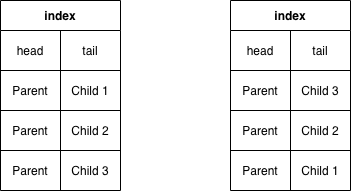

The diagram above was exported from draw.io. Its source (the exported page's mxGraphModel, read from the mxfile embedded in the PNG):
<mxGraphModel dx="946" dy="725" grid="1" gridSize="10" guides="1" tooltips="1" connect="1" arrows="1" fold="1" page="1" pageScale="1" pageWidth="827" pageHeight="1169" math="0" shadow="0">
  <root>
    <mxCell id="1yyd0RogX2-3mBmfPH2c-0" />
    <mxCell id="1yyd0RogX2-3mBmfPH2c-1" parent="1yyd0RogX2-3mBmfPH2c-0" />
    <mxCell id="ZT4FayACgjfni_rRPsn3-0" value="index" style="shape=table;html=1;whiteSpace=wrap;startSize=30;container=1;collapsible=0;childLayout=tableLayout;fontStyle=1;align=center;" vertex="1" parent="1yyd0RogX2-3mBmfPH2c-1">
      <mxGeometry x="260" y="110" width="120" height="190" as="geometry" />
    </mxCell>
    <mxCell id="ZT4FayACgjfni_rRPsn3-1" value="" style="shape=partialRectangle;html=1;whiteSpace=wrap;collapsible=0;dropTarget=0;pointerEvents=0;fillColor=none;top=0;left=0;bottom=0;right=0;points=[[0,0.5],[1,0.5]];portConstraint=eastwest;" vertex="1" parent="ZT4FayACgjfni_rRPsn3-0">
      <mxGeometry y="30" width="120" height="40" as="geometry" />
    </mxCell>
    <mxCell id="ZT4FayACgjfni_rRPsn3-3" value="head" style="shape=partialRectangle;html=1;whiteSpace=wrap;connectable=0;fillColor=none;top=0;left=0;bottom=0;right=0;overflow=hidden;" vertex="1" parent="ZT4FayACgjfni_rRPsn3-1">
      <mxGeometry width="60" height="40" as="geometry" />
    </mxCell>
    <mxCell id="ZT4FayACgjfni_rRPsn3-4" value="tail" style="shape=partialRectangle;html=1;whiteSpace=wrap;connectable=0;fillColor=none;top=0;left=0;bottom=0;right=0;overflow=hidden;" vertex="1" parent="ZT4FayACgjfni_rRPsn3-1">
      <mxGeometry x="60" width="60" height="40" as="geometry" />
    </mxCell>
    <mxCell id="ZT4FayACgjfni_rRPsn3-5" value="" style="shape=partialRectangle;html=1;whiteSpace=wrap;collapsible=0;dropTarget=0;pointerEvents=0;fillColor=none;top=0;left=0;bottom=0;right=0;points=[[0,0.5],[1,0.5]];portConstraint=eastwest;" vertex="1" parent="ZT4FayACgjfni_rRPsn3-0">
      <mxGeometry y="70" width="120" height="40" as="geometry" />
    </mxCell>
    <mxCell id="ZT4FayACgjfni_rRPsn3-7" value="Parent" style="shape=partialRectangle;html=1;whiteSpace=wrap;connectable=0;fillColor=none;top=0;left=0;bottom=0;right=0;overflow=hidden;" vertex="1" parent="ZT4FayACgjfni_rRPsn3-5">
      <mxGeometry width="60" height="40" as="geometry" />
    </mxCell>
    <mxCell id="ZT4FayACgjfni_rRPsn3-8" value="Child 1" style="shape=partialRectangle;html=1;whiteSpace=wrap;connectable=0;fillColor=none;top=0;left=0;bottom=0;right=0;overflow=hidden;" vertex="1" parent="ZT4FayACgjfni_rRPsn3-5">
      <mxGeometry x="60" width="60" height="40" as="geometry" />
    </mxCell>
    <mxCell id="ZT4FayACgjfni_rRPsn3-9" value="" style="shape=partialRectangle;html=1;whiteSpace=wrap;collapsible=0;dropTarget=0;pointerEvents=0;fillColor=none;top=0;left=0;bottom=0;right=0;points=[[0,0.5],[1,0.5]];portConstraint=eastwest;" vertex="1" parent="ZT4FayACgjfni_rRPsn3-0">
      <mxGeometry y="110" width="120" height="40" as="geometry" />
    </mxCell>
    <mxCell id="ZT4FayACgjfni_rRPsn3-11" value="Parent" style="shape=partialRectangle;html=1;whiteSpace=wrap;connectable=0;fillColor=none;top=0;left=0;bottom=0;right=0;overflow=hidden;" vertex="1" parent="ZT4FayACgjfni_rRPsn3-9">
      <mxGeometry width="60" height="40" as="geometry" />
    </mxCell>
    <mxCell id="ZT4FayACgjfni_rRPsn3-12" value="Child 2" style="shape=partialRectangle;html=1;whiteSpace=wrap;connectable=0;fillColor=none;top=0;left=0;bottom=0;right=0;overflow=hidden;" vertex="1" parent="ZT4FayACgjfni_rRPsn3-9">
      <mxGeometry x="60" width="60" height="40" as="geometry" />
    </mxCell>
    <mxCell id="ZT4FayACgjfni_rRPsn3-16" style="shape=partialRectangle;html=1;whiteSpace=wrap;collapsible=0;dropTarget=0;pointerEvents=0;fillColor=none;top=0;left=0;bottom=0;right=0;points=[[0,0.5],[1,0.5]];portConstraint=eastwest;" vertex="1" parent="ZT4FayACgjfni_rRPsn3-0">
      <mxGeometry y="150" width="120" height="40" as="geometry" />
    </mxCell>
    <mxCell id="ZT4FayACgjfni_rRPsn3-18" value="Parent" style="shape=partialRectangle;html=1;whiteSpace=wrap;connectable=0;fillColor=none;top=0;left=0;bottom=0;right=0;overflow=hidden;" vertex="1" parent="ZT4FayACgjfni_rRPsn3-16">
      <mxGeometry width="60" height="40" as="geometry" />
    </mxCell>
    <mxCell id="ZT4FayACgjfni_rRPsn3-19" value="Child 3" style="shape=partialRectangle;html=1;whiteSpace=wrap;connectable=0;fillColor=none;top=0;left=0;bottom=0;right=0;overflow=hidden;" vertex="1" parent="ZT4FayACgjfni_rRPsn3-16">
      <mxGeometry x="60" width="60" height="40" as="geometry" />
    </mxCell>
    <mxCell id="ZT4FayACgjfni_rRPsn3-21" value="index" style="shape=table;html=1;whiteSpace=wrap;startSize=30;container=1;collapsible=0;childLayout=tableLayout;fontStyle=1;align=center;" vertex="1" parent="1yyd0RogX2-3mBmfPH2c-1">
      <mxGeometry x="490" y="110" width="120" height="190" as="geometry" />
    </mxCell>
    <mxCell id="ZT4FayACgjfni_rRPsn3-22" value="" style="shape=partialRectangle;html=1;whiteSpace=wrap;collapsible=0;dropTarget=0;pointerEvents=0;fillColor=none;top=0;left=0;bottom=0;right=0;points=[[0,0.5],[1,0.5]];portConstraint=eastwest;" vertex="1" parent="ZT4FayACgjfni_rRPsn3-21">
      <mxGeometry y="30" width="120" height="40" as="geometry" />
    </mxCell>
    <mxCell id="ZT4FayACgjfni_rRPsn3-23" value="head" style="shape=partialRectangle;html=1;whiteSpace=wrap;connectable=0;fillColor=none;top=0;left=0;bottom=0;right=0;overflow=hidden;" vertex="1" parent="ZT4FayACgjfni_rRPsn3-22">
      <mxGeometry width="60" height="40" as="geometry" />
    </mxCell>
    <mxCell id="ZT4FayACgjfni_rRPsn3-24" value="tail" style="shape=partialRectangle;html=1;whiteSpace=wrap;connectable=0;fillColor=none;top=0;left=0;bottom=0;right=0;overflow=hidden;" vertex="1" parent="ZT4FayACgjfni_rRPsn3-22">
      <mxGeometry x="60" width="60" height="40" as="geometry" />
    </mxCell>
    <mxCell id="ZT4FayACgjfni_rRPsn3-25" value="" style="shape=partialRectangle;html=1;whiteSpace=wrap;collapsible=0;dropTarget=0;pointerEvents=0;fillColor=none;top=0;left=0;bottom=0;right=0;points=[[0,0.5],[1,0.5]];portConstraint=eastwest;" vertex="1" parent="ZT4FayACgjfni_rRPsn3-21">
      <mxGeometry y="70" width="120" height="40" as="geometry" />
    </mxCell>
    <mxCell id="ZT4FayACgjfni_rRPsn3-26" value="Parent" style="shape=partialRectangle;html=1;whiteSpace=wrap;connectable=0;fillColor=none;top=0;left=0;bottom=0;right=0;overflow=hidden;" vertex="1" parent="ZT4FayACgjfni_rRPsn3-25">
      <mxGeometry width="60" height="40" as="geometry" />
    </mxCell>
    <mxCell id="ZT4FayACgjfni_rRPsn3-27" value="Child 3" style="shape=partialRectangle;html=1;whiteSpace=wrap;connectable=0;fillColor=none;top=0;left=0;bottom=0;right=0;overflow=hidden;" vertex="1" parent="ZT4FayACgjfni_rRPsn3-25">
      <mxGeometry x="60" width="60" height="40" as="geometry" />
    </mxCell>
    <mxCell id="ZT4FayACgjfni_rRPsn3-28" value="" style="shape=partialRectangle;html=1;whiteSpace=wrap;collapsible=0;dropTarget=0;pointerEvents=0;fillColor=none;top=0;left=0;bottom=0;right=0;points=[[0,0.5],[1,0.5]];portConstraint=eastwest;" vertex="1" parent="ZT4FayACgjfni_rRPsn3-21">
      <mxGeometry y="110" width="120" height="40" as="geometry" />
    </mxCell>
    <mxCell id="ZT4FayACgjfni_rRPsn3-29" value="Parent" style="shape=partialRectangle;html=1;whiteSpace=wrap;connectable=0;fillColor=none;top=0;left=0;bottom=0;right=0;overflow=hidden;" vertex="1" parent="ZT4FayACgjfni_rRPsn3-28">
      <mxGeometry width="60" height="40" as="geometry" />
    </mxCell>
    <mxCell id="ZT4FayACgjfni_rRPsn3-30" value="Child 2" style="shape=partialRectangle;html=1;whiteSpace=wrap;connectable=0;fillColor=none;top=0;left=0;bottom=0;right=0;overflow=hidden;" vertex="1" parent="ZT4FayACgjfni_rRPsn3-28">
      <mxGeometry x="60" width="60" height="40" as="geometry" />
    </mxCell>
    <mxCell id="ZT4FayACgjfni_rRPsn3-31" style="shape=partialRectangle;html=1;whiteSpace=wrap;collapsible=0;dropTarget=0;pointerEvents=0;fillColor=none;top=0;left=0;bottom=0;right=0;points=[[0,0.5],[1,0.5]];portConstraint=eastwest;" vertex="1" parent="ZT4FayACgjfni_rRPsn3-21">
      <mxGeometry y="150" width="120" height="40" as="geometry" />
    </mxCell>
    <mxCell id="ZT4FayACgjfni_rRPsn3-32" value="Parent" style="shape=partialRectangle;html=1;whiteSpace=wrap;connectable=0;fillColor=none;top=0;left=0;bottom=0;right=0;overflow=hidden;" vertex="1" parent="ZT4FayACgjfni_rRPsn3-31">
      <mxGeometry width="60" height="40" as="geometry" />
    </mxCell>
    <mxCell id="ZT4FayACgjfni_rRPsn3-33" value="Child 1" style="shape=partialRectangle;html=1;whiteSpace=wrap;connectable=0;fillColor=none;top=0;left=0;bottom=0;right=0;overflow=hidden;" vertex="1" parent="ZT4FayACgjfni_rRPsn3-31">
      <mxGeometry x="60" width="60" height="40" as="geometry" />
    </mxCell>
  </root>
</mxGraphModel>